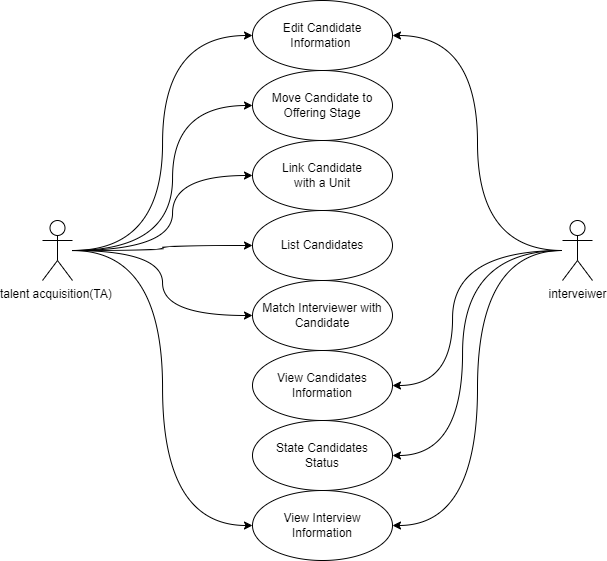

The diagram above was exported from draw.io. Its source (the exported page's mxGraphModel, read from the mxfile embedded in the PNG):
<mxGraphModel dx="1221" dy="634" grid="1" gridSize="10" guides="1" tooltips="1" connect="1" arrows="1" fold="1" page="1" pageScale="1" pageWidth="827" pageHeight="1169" math="0" shadow="0">
  <root>
    <mxCell id="0" />
    <mxCell id="1" parent="0" />
    <mxCell id="neF3ugSvWcVo7WC2OyOt-4" style="edgeStyle=orthogonalEdgeStyle;rounded=0;orthogonalLoop=1;jettySize=auto;html=1;entryX=1;entryY=0.5;entryDx=0;entryDy=0;curved=1;" edge="1" parent="1" source="NK1t19kndQQ_iP2dekwx-1" target="NK1t19kndQQ_iP2dekwx-6">
      <mxGeometry relative="1" as="geometry" />
    </mxCell>
    <mxCell id="neF3ugSvWcVo7WC2OyOt-11" style="edgeStyle=orthogonalEdgeStyle;rounded=0;orthogonalLoop=1;jettySize=auto;html=1;entryX=1;entryY=0.5;entryDx=0;entryDy=0;elbow=vertical;curved=1;" edge="1" parent="1" source="NK1t19kndQQ_iP2dekwx-1" target="NK1t19kndQQ_iP2dekwx-11">
      <mxGeometry relative="1" as="geometry" />
    </mxCell>
    <mxCell id="neF3ugSvWcVo7WC2OyOt-13" style="edgeStyle=orthogonalEdgeStyle;rounded=0;orthogonalLoop=1;jettySize=auto;html=1;entryX=1;entryY=0.5;entryDx=0;entryDy=0;elbow=vertical;curved=1;" edge="1" parent="1" source="NK1t19kndQQ_iP2dekwx-1" target="NK1t19kndQQ_iP2dekwx-12">
      <mxGeometry relative="1" as="geometry">
        <Array as="points">
          <mxPoint x="500" y="250" />
          <mxPoint x="500" y="455" />
        </Array>
      </mxGeometry>
    </mxCell>
    <mxCell id="neF3ugSvWcVo7WC2OyOt-14" style="edgeStyle=orthogonalEdgeStyle;rounded=0;orthogonalLoop=1;jettySize=auto;html=1;entryX=1;entryY=0.5;entryDx=0;entryDy=0;elbow=vertical;curved=1;" edge="1" parent="1" source="NK1t19kndQQ_iP2dekwx-1" target="NK1t19kndQQ_iP2dekwx-10">
      <mxGeometry relative="1" as="geometry">
        <Array as="points">
          <mxPoint x="490" y="250" />
          <mxPoint x="490" y="385" />
        </Array>
      </mxGeometry>
    </mxCell>
    <mxCell id="NK1t19kndQQ_iP2dekwx-1" value="interveiwer" style="shape=umlActor;verticalLabelPosition=bottom;verticalAlign=top;html=1;outlineConnect=0;rounded=0;" parent="1" vertex="1">
      <mxGeometry x="600" y="220" width="30" height="60" as="geometry" />
    </mxCell>
    <mxCell id="neF3ugSvWcVo7WC2OyOt-3" style="edgeStyle=orthogonalEdgeStyle;rounded=0;orthogonalLoop=1;jettySize=auto;html=1;entryX=0;entryY=0.5;entryDx=0;entryDy=0;curved=1;" edge="1" parent="1" source="NK1t19kndQQ_iP2dekwx-2" target="NK1t19kndQQ_iP2dekwx-6">
      <mxGeometry relative="1" as="geometry" />
    </mxCell>
    <mxCell id="neF3ugSvWcVo7WC2OyOt-5" style="edgeStyle=orthogonalEdgeStyle;rounded=0;orthogonalLoop=1;jettySize=auto;html=1;entryX=0;entryY=0.5;entryDx=0;entryDy=0;elbow=vertical;curved=1;" edge="1" parent="1" source="NK1t19kndQQ_iP2dekwx-2" target="NK1t19kndQQ_iP2dekwx-7">
      <mxGeometry relative="1" as="geometry">
        <Array as="points">
          <mxPoint x="210" y="250" />
          <mxPoint x="210" y="105" />
        </Array>
      </mxGeometry>
    </mxCell>
    <mxCell id="neF3ugSvWcVo7WC2OyOt-6" style="edgeStyle=orthogonalEdgeStyle;rounded=0;orthogonalLoop=1;jettySize=auto;html=1;entryX=0;entryY=0.5;entryDx=0;entryDy=0;elbow=vertical;curved=1;" edge="1" parent="1" source="NK1t19kndQQ_iP2dekwx-2" target="NK1t19kndQQ_iP2dekwx-5">
      <mxGeometry relative="1" as="geometry">
        <Array as="points">
          <mxPoint x="210" y="250" />
          <mxPoint x="210" y="175" />
        </Array>
      </mxGeometry>
    </mxCell>
    <mxCell id="neF3ugSvWcVo7WC2OyOt-7" style="edgeStyle=orthogonalEdgeStyle;rounded=0;orthogonalLoop=1;jettySize=auto;html=1;entryX=0;entryY=0.5;entryDx=0;entryDy=0;elbow=vertical;curved=1;" edge="1" parent="1" source="NK1t19kndQQ_iP2dekwx-2" target="NK1t19kndQQ_iP2dekwx-8">
      <mxGeometry relative="1" as="geometry" />
    </mxCell>
    <mxCell id="neF3ugSvWcVo7WC2OyOt-8" style="edgeStyle=orthogonalEdgeStyle;rounded=0;orthogonalLoop=1;jettySize=auto;html=1;entryX=0;entryY=0.5;entryDx=0;entryDy=0;elbow=vertical;curved=1;" edge="1" parent="1" source="NK1t19kndQQ_iP2dekwx-2" target="NK1t19kndQQ_iP2dekwx-9">
      <mxGeometry relative="1" as="geometry" />
    </mxCell>
    <mxCell id="neF3ugSvWcVo7WC2OyOt-12" style="edgeStyle=orthogonalEdgeStyle;rounded=0;orthogonalLoop=1;jettySize=auto;html=1;entryX=0;entryY=0.5;entryDx=0;entryDy=0;elbow=vertical;curved=1;" edge="1" parent="1" source="NK1t19kndQQ_iP2dekwx-2" target="NK1t19kndQQ_iP2dekwx-11">
      <mxGeometry relative="1" as="geometry" />
    </mxCell>
    <mxCell id="NK1t19kndQQ_iP2dekwx-2" value="talent acquisition(TA)&amp;nbsp;" style="shape=umlActor;verticalLabelPosition=bottom;verticalAlign=top;html=1;outlineConnect=0;rounded=0;" parent="1" vertex="1">
      <mxGeometry x="80" y="220" width="30" height="60" as="geometry" />
    </mxCell>
    <mxCell id="NK1t19kndQQ_iP2dekwx-5" value="Link Candidate&lt;br&gt;&amp;nbsp;with a Unit&amp;nbsp;" style="ellipse;whiteSpace=wrap;html=1;rounded=0;" parent="1" vertex="1">
      <mxGeometry x="290" y="140" width="140" height="70" as="geometry" />
    </mxCell>
    <mxCell id="NK1t19kndQQ_iP2dekwx-6" value="Edit Candidate&lt;br&gt;Information&amp;nbsp;" style="ellipse;whiteSpace=wrap;html=1;rounded=0;" parent="1" vertex="1">
      <mxGeometry x="290" width="140" height="70" as="geometry" />
    </mxCell>
    <mxCell id="NK1t19kndQQ_iP2dekwx-7" value="Move Candidate to Offering Stage" style="ellipse;whiteSpace=wrap;html=1;rounded=0;" parent="1" vertex="1">
      <mxGeometry x="290" y="70" width="140" height="70" as="geometry" />
    </mxCell>
    <mxCell id="NK1t19kndQQ_iP2dekwx-8" value="List Candidates" style="ellipse;whiteSpace=wrap;html=1;rounded=0;" parent="1" vertex="1">
      <mxGeometry x="290" y="210" width="140" height="70" as="geometry" />
    </mxCell>
    <mxCell id="NK1t19kndQQ_iP2dekwx-9" value="Match Interviewer with Candidate" style="ellipse;whiteSpace=wrap;html=1;rounded=0;" parent="1" vertex="1">
      <mxGeometry x="290" y="280" width="140" height="70" as="geometry" />
    </mxCell>
    <mxCell id="NK1t19kndQQ_iP2dekwx-10" value="View Candidates&lt;br&gt;Information" style="ellipse;whiteSpace=wrap;html=1;rounded=0;" parent="1" vertex="1">
      <mxGeometry x="290" y="350" width="140" height="70" as="geometry" />
    </mxCell>
    <mxCell id="NK1t19kndQQ_iP2dekwx-11" value="View Interview&lt;br&gt;Information" style="ellipse;whiteSpace=wrap;html=1;rounded=0;" parent="1" vertex="1">
      <mxGeometry x="290" y="490" width="140" height="70" as="geometry" />
    </mxCell>
    <mxCell id="NK1t19kndQQ_iP2dekwx-12" value="State Candidates&lt;br&gt;Status" style="ellipse;whiteSpace=wrap;html=1;rounded=0;" parent="1" vertex="1">
      <mxGeometry x="290" y="420" width="140" height="70" as="geometry" />
    </mxCell>
  </root>
</mxGraphModel>